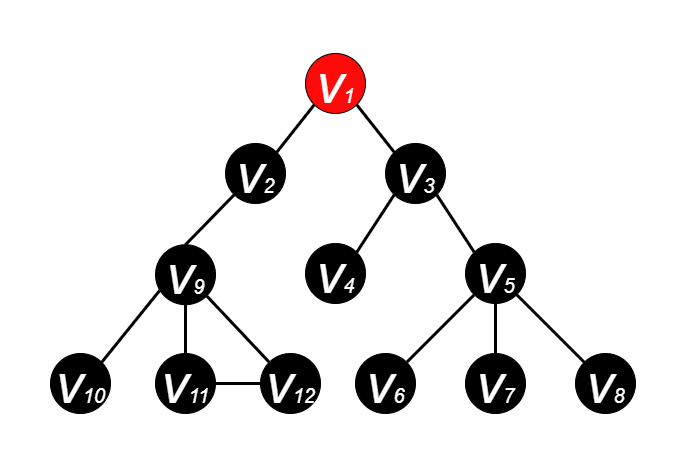

The diagram above was exported from draw.io. Its source (the exported page's mxGraphModel, read from the mxfile embedded in the PNG):
<mxGraphModel dx="1185" dy="588" grid="1" gridSize="10" guides="1" tooltips="1" connect="1" arrows="1" fold="1" page="1" pageScale="1" pageWidth="600" pageHeight="500" math="0" shadow="0">
  <root>
    <mxCell id="0" />
    <mxCell id="1" parent="0" />
    <mxCell id="EadP04PwVeOW2zSCT6ii-2" value="&lt;i&gt;&lt;font color=&quot;#ffffff&quot; style=&quot;&quot;&gt;&lt;font style=&quot;font-size: 55px;&quot;&gt;v&lt;/font&gt;&lt;font style=&quot;font-size: 20px;&quot;&gt;1&lt;/font&gt;&lt;/font&gt;&lt;/i&gt;" style="ellipse;whiteSpace=wrap;html=1;aspect=fixed;fillColor=#FF0A0A;strokeColor=#000000;" parent="1" vertex="1">
      <mxGeometry x="265" y="70" width="60" height="60" as="geometry" />
    </mxCell>
    <mxCell id="EadP04PwVeOW2zSCT6ii-3" value="&lt;i&gt;&lt;font style=&quot;&quot; color=&quot;#ffffff&quot;&gt;&lt;font style=&quot;font-size: 55px;&quot;&gt;v&lt;/font&gt;&lt;font style=&quot;font-size: 20px;&quot;&gt;2&lt;/font&gt;&lt;/font&gt;&lt;/i&gt;" style="ellipse;whiteSpace=wrap;html=1;aspect=fixed;fillColor=#000000;strokeColor=#000000;" parent="1" vertex="1">
      <mxGeometry x="185" y="160" width="60" height="60" as="geometry" />
    </mxCell>
    <mxCell id="EadP04PwVeOW2zSCT6ii-4" value="&lt;i&gt;&lt;font style=&quot;&quot; color=&quot;#ffffff&quot;&gt;&lt;font style=&quot;font-size: 55px;&quot;&gt;v&lt;/font&gt;&lt;font style=&quot;font-size: 20px;&quot;&gt;3&lt;/font&gt;&lt;/font&gt;&lt;/i&gt;" style="ellipse;whiteSpace=wrap;html=1;aspect=fixed;fillColor=#000000;" parent="1" vertex="1">
      <mxGeometry x="345" y="160" width="60" height="60" as="geometry" />
    </mxCell>
    <mxCell id="EadP04PwVeOW2zSCT6ii-5" value="&lt;i&gt;&lt;font style=&quot;&quot; color=&quot;#ffffff&quot;&gt;&lt;font style=&quot;font-size: 55px;&quot;&gt;v&lt;/font&gt;&lt;font style=&quot;font-size: 20px;&quot;&gt;4&lt;/font&gt;&lt;/font&gt;&lt;/i&gt;" style="ellipse;whiteSpace=wrap;html=1;aspect=fixed;fillColor=#000000;" parent="1" vertex="1">
      <mxGeometry x="265" y="260" width="60" height="60" as="geometry" />
    </mxCell>
    <mxCell id="EadP04PwVeOW2zSCT6ii-6" value="&lt;i&gt;&lt;font style=&quot;&quot; color=&quot;#ffffff&quot;&gt;&lt;font style=&quot;font-size: 55px;&quot;&gt;v&lt;/font&gt;&lt;font style=&quot;font-size: 20px;&quot;&gt;5&lt;/font&gt;&lt;/font&gt;&lt;/i&gt;" style="ellipse;whiteSpace=wrap;html=1;aspect=fixed;fillColor=#000000;" parent="1" vertex="1">
      <mxGeometry x="425" y="260" width="60" height="60" as="geometry" />
    </mxCell>
    <mxCell id="EadP04PwVeOW2zSCT6ii-7" value="&lt;i&gt;&lt;font style=&quot;&quot; color=&quot;#ffffff&quot;&gt;&lt;font style=&quot;font-size: 55px;&quot;&gt;v&lt;/font&gt;&lt;font style=&quot;font-size: 20px;&quot;&gt;7&lt;/font&gt;&lt;/font&gt;&lt;/i&gt;" style="ellipse;whiteSpace=wrap;html=1;aspect=fixed;fillColor=#000000;" parent="1" vertex="1">
      <mxGeometry x="425" y="370" width="60" height="60" as="geometry" />
    </mxCell>
    <mxCell id="EadP04PwVeOW2zSCT6ii-8" value="&lt;i&gt;&lt;font style=&quot;&quot; color=&quot;#ffffff&quot;&gt;&lt;font style=&quot;font-size: 55px;&quot;&gt;v&lt;/font&gt;&lt;font style=&quot;font-size: 20px;&quot;&gt;6&lt;/font&gt;&lt;/font&gt;&lt;/i&gt;" style="ellipse;whiteSpace=wrap;html=1;aspect=fixed;fillColor=#000000;" parent="1" vertex="1">
      <mxGeometry x="315" y="370" width="60" height="60" as="geometry" />
    </mxCell>
    <mxCell id="EadP04PwVeOW2zSCT6ii-9" value="&lt;i&gt;&lt;font style=&quot;&quot; color=&quot;#ffffff&quot;&gt;&lt;font style=&quot;font-size: 55px;&quot;&gt;v&lt;/font&gt;&lt;font style=&quot;font-size: 20px;&quot;&gt;8&lt;/font&gt;&lt;/font&gt;&lt;/i&gt;" style="ellipse;whiteSpace=wrap;html=1;aspect=fixed;fillColor=#000000;" parent="1" vertex="1">
      <mxGeometry x="535" y="370" width="60" height="60" as="geometry" />
    </mxCell>
    <mxCell id="EadP04PwVeOW2zSCT6ii-10" value="" style="endArrow=none;html=1;rounded=0;fontSize=20;fontColor=#FFFFFF;entryX=1;entryY=1;entryDx=0;entryDy=0;exitX=0;exitY=0;exitDx=0;exitDy=0;strokeWidth=3;" parent="1" source="EadP04PwVeOW2zSCT6ii-4" target="EadP04PwVeOW2zSCT6ii-2" edge="1">
      <mxGeometry width="50" height="50" relative="1" as="geometry">
        <mxPoint x="385" y="270" as="sourcePoint" />
        <mxPoint x="435" y="220" as="targetPoint" />
      </mxGeometry>
    </mxCell>
    <mxCell id="EadP04PwVeOW2zSCT6ii-11" value="" style="endArrow=none;html=1;rounded=0;fontSize=20;fontColor=#FFFFFF;exitX=1;exitY=0;exitDx=0;exitDy=0;entryX=0;entryY=1;entryDx=0;entryDy=0;strokeWidth=3;strokeColor=#000000;" parent="1" source="EadP04PwVeOW2zSCT6ii-3" target="EadP04PwVeOW2zSCT6ii-2" edge="1">
      <mxGeometry width="50" height="50" relative="1" as="geometry">
        <mxPoint x="385" y="270" as="sourcePoint" />
        <mxPoint x="435" y="220" as="targetPoint" />
      </mxGeometry>
    </mxCell>
    <mxCell id="EadP04PwVeOW2zSCT6ii-12" value="" style="endArrow=none;html=1;rounded=0;fontSize=20;fontColor=#FFFFFF;entryX=0;entryY=1;entryDx=0;entryDy=0;exitX=1;exitY=0;exitDx=0;exitDy=0;strokeWidth=3;" parent="1" source="EadP04PwVeOW2zSCT6ii-5" target="EadP04PwVeOW2zSCT6ii-4" edge="1">
      <mxGeometry width="50" height="50" relative="1" as="geometry">
        <mxPoint x="385" y="270" as="sourcePoint" />
        <mxPoint x="435" y="220" as="targetPoint" />
      </mxGeometry>
    </mxCell>
    <mxCell id="EadP04PwVeOW2zSCT6ii-14" value="" style="endArrow=none;html=1;rounded=0;fontSize=20;fontColor=#FFFFFF;entryX=1;entryY=1;entryDx=0;entryDy=0;exitX=0;exitY=0;exitDx=0;exitDy=0;strokeWidth=3;" parent="1" source="EadP04PwVeOW2zSCT6ii-6" target="EadP04PwVeOW2zSCT6ii-4" edge="1">
      <mxGeometry width="50" height="50" relative="1" as="geometry">
        <mxPoint x="385" y="270" as="sourcePoint" />
        <mxPoint x="435" y="220" as="targetPoint" />
      </mxGeometry>
    </mxCell>
    <mxCell id="EadP04PwVeOW2zSCT6ii-15" value="" style="endArrow=none;html=1;rounded=0;fontSize=20;fontColor=#FFFFFF;entryX=0;entryY=1;entryDx=0;entryDy=0;exitX=1;exitY=0;exitDx=0;exitDy=0;strokeWidth=3;" parent="1" source="EadP04PwVeOW2zSCT6ii-8" target="EadP04PwVeOW2zSCT6ii-6" edge="1">
      <mxGeometry width="50" height="50" relative="1" as="geometry">
        <mxPoint x="385" y="270" as="sourcePoint" />
        <mxPoint x="435" y="220" as="targetPoint" />
      </mxGeometry>
    </mxCell>
    <mxCell id="EadP04PwVeOW2zSCT6ii-16" value="" style="endArrow=none;html=1;rounded=0;fontSize=20;fontColor=#FFFFFF;entryX=0.5;entryY=1;entryDx=0;entryDy=0;exitX=0.5;exitY=0;exitDx=0;exitDy=0;strokeWidth=3;" parent="1" source="EadP04PwVeOW2zSCT6ii-7" target="EadP04PwVeOW2zSCT6ii-6" edge="1">
      <mxGeometry width="50" height="50" relative="1" as="geometry">
        <mxPoint x="385" y="270" as="sourcePoint" />
        <mxPoint x="435" y="220" as="targetPoint" />
      </mxGeometry>
    </mxCell>
    <mxCell id="EadP04PwVeOW2zSCT6ii-17" value="" style="endArrow=none;html=1;rounded=0;fontSize=20;fontColor=#FFFFFF;entryX=1;entryY=1;entryDx=0;entryDy=0;exitX=0;exitY=0;exitDx=0;exitDy=0;strokeWidth=3;" parent="1" source="EadP04PwVeOW2zSCT6ii-9" target="EadP04PwVeOW2zSCT6ii-6" edge="1">
      <mxGeometry width="50" height="50" relative="1" as="geometry">
        <mxPoint x="385" y="270" as="sourcePoint" />
        <mxPoint x="435" y="220" as="targetPoint" />
      </mxGeometry>
    </mxCell>
    <mxCell id="pP-wg3NwNoG7PGbDv5qc-1" value="&lt;i&gt;&lt;font style=&quot;&quot; color=&quot;#ffffff&quot;&gt;&lt;font style=&quot;font-size: 55px;&quot;&gt;v&lt;/font&gt;&lt;font style=&quot;font-size: 20px;&quot;&gt;9&lt;/font&gt;&lt;/font&gt;&lt;/i&gt;" style="ellipse;whiteSpace=wrap;html=1;aspect=fixed;fillColor=#000000;" parent="1" vertex="1">
      <mxGeometry x="115" y="261.21" width="60" height="60" as="geometry" />
    </mxCell>
    <mxCell id="pP-wg3NwNoG7PGbDv5qc-2" value="&lt;i&gt;&lt;font style=&quot;&quot; color=&quot;#ffffff&quot;&gt;&lt;font style=&quot;font-size: 55px;&quot;&gt;v&lt;/font&gt;&lt;font style=&quot;font-size: 20px;&quot;&gt;11&lt;/font&gt;&lt;/font&gt;&lt;/i&gt;" style="ellipse;whiteSpace=wrap;html=1;aspect=fixed;fillColor=#000000;" parent="1" vertex="1">
      <mxGeometry x="115" y="370" width="60" height="60" as="geometry" />
    </mxCell>
    <mxCell id="pP-wg3NwNoG7PGbDv5qc-3" value="&lt;i&gt;&lt;font style=&quot;&quot; color=&quot;#ffffff&quot;&gt;&lt;font style=&quot;font-size: 55px;&quot;&gt;v&lt;/font&gt;&lt;font style=&quot;font-size: 20px;&quot;&gt;10&lt;/font&gt;&lt;/font&gt;&lt;/i&gt;" style="ellipse;whiteSpace=wrap;html=1;aspect=fixed;fillColor=#000000;direction=south;" parent="1" vertex="1">
      <mxGeometry x="10" y="370" width="60" height="60" as="geometry" />
    </mxCell>
    <mxCell id="pP-wg3NwNoG7PGbDv5qc-4" value="&lt;i&gt;&lt;font style=&quot;&quot; color=&quot;#ffffff&quot;&gt;&lt;font style=&quot;font-size: 55px;&quot;&gt;v&lt;/font&gt;&lt;font style=&quot;font-size: 20px;&quot;&gt;12&lt;/font&gt;&lt;/font&gt;&lt;/i&gt;" style="ellipse;whiteSpace=wrap;html=1;aspect=fixed;fillColor=#000000;" parent="1" vertex="1">
      <mxGeometry x="220" y="370" width="60" height="60" as="geometry" />
    </mxCell>
    <mxCell id="pP-wg3NwNoG7PGbDv5qc-5" value="" style="endArrow=none;html=1;rounded=0;fontSize=20;fontColor=#FFFFFF;entryX=0.069;entryY=0.764;entryDx=0;entryDy=0;exitX=0;exitY=0;exitDx=0;exitDy=0;strokeWidth=3;entryPerimeter=0;" parent="1" source="pP-wg3NwNoG7PGbDv5qc-3" edge="1" target="pP-wg3NwNoG7PGbDv5qc-1">
      <mxGeometry width="50" height="50" relative="1" as="geometry">
        <mxPoint x="75" y="258.79" as="sourcePoint" />
        <mxPoint x="123.78679656440363" y="300.0032034355964" as="targetPoint" />
      </mxGeometry>
    </mxCell>
    <mxCell id="pP-wg3NwNoG7PGbDv5qc-6" value="" style="endArrow=none;html=1;rounded=0;fontSize=20;fontColor=#FFFFFF;entryX=0.5;entryY=1;entryDx=0;entryDy=0;exitX=0.5;exitY=0;exitDx=0;exitDy=0;strokeWidth=3;" parent="1" source="pP-wg3NwNoG7PGbDv5qc-2" edge="1" target="pP-wg3NwNoG7PGbDv5qc-1">
      <mxGeometry width="50" height="50" relative="1" as="geometry">
        <mxPoint x="75" y="258.79" as="sourcePoint" />
        <mxPoint x="145" y="308.79" as="targetPoint" />
      </mxGeometry>
    </mxCell>
    <mxCell id="pP-wg3NwNoG7PGbDv5qc-7" value="" style="endArrow=none;html=1;rounded=0;fontSize=20;fontColor=#FFFFFF;entryX=1;entryY=1;entryDx=0;entryDy=0;exitX=0;exitY=0;exitDx=0;exitDy=0;strokeWidth=3;" parent="1" source="pP-wg3NwNoG7PGbDv5qc-4" edge="1" target="pP-wg3NwNoG7PGbDv5qc-1">
      <mxGeometry width="50" height="50" relative="1" as="geometry">
        <mxPoint x="75" y="258.79" as="sourcePoint" />
        <mxPoint x="166.21320343559637" y="300.0032034355964" as="targetPoint" />
      </mxGeometry>
    </mxCell>
    <mxCell id="pP-wg3NwNoG7PGbDv5qc-8" value="" style="endArrow=none;html=1;rounded=0;fontSize=20;fontColor=#FFFFFF;exitX=0.5;exitY=0;exitDx=0;exitDy=0;entryX=0;entryY=1;entryDx=0;entryDy=0;strokeWidth=3;strokeColor=#000000;" parent="1" source="pP-wg3NwNoG7PGbDv5qc-1" target="EadP04PwVeOW2zSCT6ii-3" edge="1">
      <mxGeometry width="50" height="50" relative="1" as="geometry">
        <mxPoint x="246.21320343559637" y="178.78679656440363" as="sourcePoint" />
        <mxPoint x="283.78679656440363" y="131.21320343559637" as="targetPoint" />
      </mxGeometry>
    </mxCell>
    <mxCell id="Ed37Po015sv9TBW0BH2n-1" value="" style="endArrow=none;html=1;rounded=0;fontSize=20;fontColor=#FFFFFF;entryX=1;entryY=0.5;entryDx=0;entryDy=0;exitX=0;exitY=0.5;exitDx=0;exitDy=0;strokeWidth=3;" parent="1" source="pP-wg3NwNoG7PGbDv5qc-4" target="pP-wg3NwNoG7PGbDv5qc-2" edge="1">
      <mxGeometry width="50" height="50" relative="1" as="geometry">
        <mxPoint x="238.78679656440363" y="388.78679656440363" as="sourcePoint" />
        <mxPoint x="176.21320343559637" y="310.00320343559633" as="targetPoint" />
      </mxGeometry>
    </mxCell>
  </root>
</mxGraphModel>